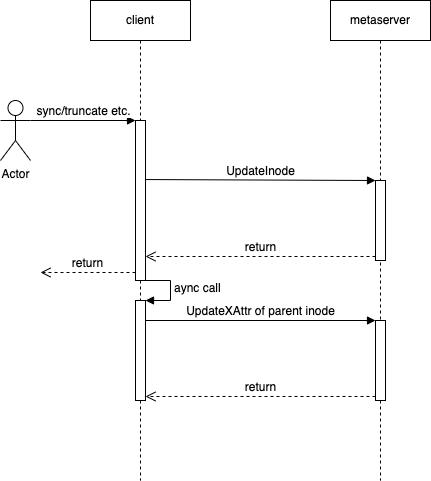

The diagram above was exported from draw.io. Its source (the exported page's mxGraphModel, read from the mxfile embedded in the PNG):
<mxGraphModel dx="1426" dy="769" grid="1" gridSize="10" guides="1" tooltips="1" connect="1" arrows="1" fold="1" page="1" pageScale="1" pageWidth="827" pageHeight="1169" math="0" shadow="0">
  <root>
    <mxCell id="0" />
    <mxCell id="1" parent="0" />
    <mxCell id="NHa55c_bRF2WhHEa5tdF-1" value="client" style="shape=umlLifeline;perimeter=lifelinePerimeter;whiteSpace=wrap;html=1;container=1;collapsible=0;recursiveResize=0;outlineConnect=0;" vertex="1" parent="1">
      <mxGeometry x="190" y="160" width="100" height="480" as="geometry" />
    </mxCell>
    <mxCell id="NHa55c_bRF2WhHEa5tdF-4" value="" style="html=1;points=[];perimeter=orthogonalPerimeter;" vertex="1" parent="NHa55c_bRF2WhHEa5tdF-1">
      <mxGeometry x="45" y="120" width="10" height="160" as="geometry" />
    </mxCell>
    <mxCell id="NHa55c_bRF2WhHEa5tdF-6" value="return" style="html=1;verticalAlign=bottom;endArrow=open;dashed=1;endSize=8;exitX=0;exitY=0.95;rounded=0;" edge="1" source="NHa55c_bRF2WhHEa5tdF-4" parent="NHa55c_bRF2WhHEa5tdF-1">
      <mxGeometry relative="1" as="geometry">
        <mxPoint x="-50" y="272" as="targetPoint" />
      </mxGeometry>
    </mxCell>
    <mxCell id="NHa55c_bRF2WhHEa5tdF-13" value="" style="html=1;points=[];perimeter=orthogonalPerimeter;" vertex="1" parent="NHa55c_bRF2WhHEa5tdF-1">
      <mxGeometry x="45" y="300" width="10" height="100" as="geometry" />
    </mxCell>
    <mxCell id="NHa55c_bRF2WhHEa5tdF-14" value="aync call" style="edgeStyle=orthogonalEdgeStyle;html=1;align=left;spacingLeft=2;endArrow=block;rounded=0;entryX=1;entryY=0;" edge="1" target="NHa55c_bRF2WhHEa5tdF-13" parent="NHa55c_bRF2WhHEa5tdF-1">
      <mxGeometry relative="1" as="geometry">
        <mxPoint x="50" y="280" as="sourcePoint" />
        <Array as="points">
          <mxPoint x="80" y="280" />
        </Array>
      </mxGeometry>
    </mxCell>
    <mxCell id="NHa55c_bRF2WhHEa5tdF-2" value="metaserver" style="shape=umlLifeline;perimeter=lifelinePerimeter;whiteSpace=wrap;html=1;container=1;collapsible=0;recursiveResize=0;outlineConnect=0;" vertex="1" parent="1">
      <mxGeometry x="430" y="160" width="100" height="480" as="geometry" />
    </mxCell>
    <mxCell id="NHa55c_bRF2WhHEa5tdF-7" value="" style="html=1;points=[];perimeter=orthogonalPerimeter;" vertex="1" parent="NHa55c_bRF2WhHEa5tdF-2">
      <mxGeometry x="45" y="180" width="10" height="80" as="geometry" />
    </mxCell>
    <mxCell id="NHa55c_bRF2WhHEa5tdF-15" value="" style="html=1;points=[];perimeter=orthogonalPerimeter;" vertex="1" parent="NHa55c_bRF2WhHEa5tdF-2">
      <mxGeometry x="45" y="320" width="10" height="80" as="geometry" />
    </mxCell>
    <mxCell id="NHa55c_bRF2WhHEa5tdF-3" value="Actor" style="shape=umlActor;verticalLabelPosition=bottom;verticalAlign=top;html=1;" vertex="1" parent="1">
      <mxGeometry x="100" y="260" width="30" height="60" as="geometry" />
    </mxCell>
    <mxCell id="NHa55c_bRF2WhHEa5tdF-5" value="sync/truncate etc." style="html=1;verticalAlign=bottom;endArrow=block;entryX=0;entryY=0;rounded=0;exitX=1;exitY=0.3333333333333333;exitDx=0;exitDy=0;exitPerimeter=0;" edge="1" target="NHa55c_bRF2WhHEa5tdF-4" parent="1" source="NHa55c_bRF2WhHEa5tdF-3">
      <mxGeometry relative="1" as="geometry">
        <mxPoint x="160" y="280" as="sourcePoint" />
      </mxGeometry>
    </mxCell>
    <mxCell id="NHa55c_bRF2WhHEa5tdF-8" value="UpdateInode" style="html=1;verticalAlign=bottom;endArrow=block;entryX=0;entryY=0;rounded=0;exitX=1;exitY=0.369;exitDx=0;exitDy=0;exitPerimeter=0;" edge="1" target="NHa55c_bRF2WhHEa5tdF-7" parent="1" source="NHa55c_bRF2WhHEa5tdF-4">
      <mxGeometry relative="1" as="geometry">
        <mxPoint x="250" y="340" as="sourcePoint" />
      </mxGeometry>
    </mxCell>
    <mxCell id="NHa55c_bRF2WhHEa5tdF-9" value="return" style="html=1;verticalAlign=bottom;endArrow=open;dashed=1;endSize=8;exitX=0;exitY=0.95;rounded=0;" edge="1" source="NHa55c_bRF2WhHEa5tdF-7" parent="1" target="NHa55c_bRF2WhHEa5tdF-4">
      <mxGeometry relative="1" as="geometry">
        <mxPoint x="240" y="416" as="targetPoint" />
      </mxGeometry>
    </mxCell>
    <mxCell id="NHa55c_bRF2WhHEa5tdF-16" value="UpdateXAttr of parent inode" style="html=1;verticalAlign=bottom;endArrow=block;entryX=0;entryY=0;rounded=0;" edge="1" target="NHa55c_bRF2WhHEa5tdF-15" parent="1" source="NHa55c_bRF2WhHEa5tdF-13">
      <mxGeometry relative="1" as="geometry">
        <mxPoint x="405" y="480" as="sourcePoint" />
      </mxGeometry>
    </mxCell>
    <mxCell id="NHa55c_bRF2WhHEa5tdF-17" value="return" style="html=1;verticalAlign=bottom;endArrow=open;dashed=1;endSize=8;exitX=0;exitY=0.95;rounded=0;" edge="1" source="NHa55c_bRF2WhHEa5tdF-15" parent="1" target="NHa55c_bRF2WhHEa5tdF-13">
      <mxGeometry relative="1" as="geometry">
        <mxPoint x="405" y="556" as="targetPoint" />
      </mxGeometry>
    </mxCell>
  </root>
</mxGraphModel>